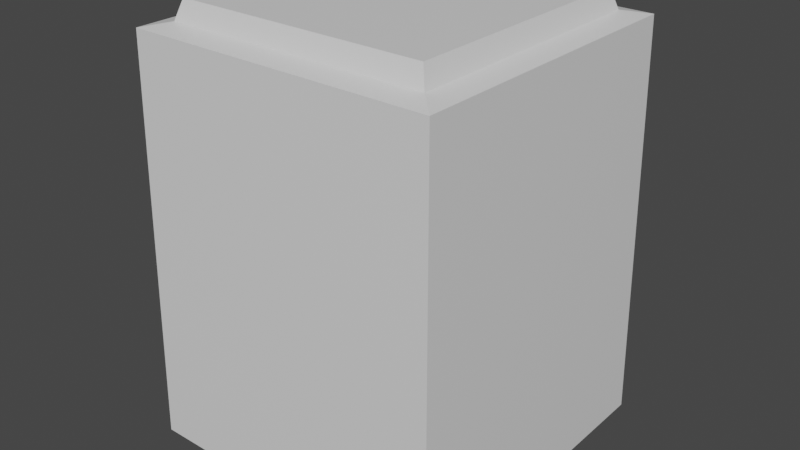 # Source: plinths.blend  (saved by Blender 2.90.8; exported with 4.5.12 LTS)
import bpy
from mathutils import Matrix  # noqa: F401  (used for matrix-valued properties, if any)

bpy.ops.wm.read_factory_settings(use_empty=True)
scene = bpy.context.scene
scene.name = 'Scene'

# ---- collections
col_collection = bpy.data.collections.new('Collection'); scene.collection.children.link(col_collection)

# ---- materials (node trees are filled in below, after node groups)
mat_material = bpy.data.materials.new('Material')
mat_material.alpha_threshold = 0.0
mat_material.use_transparent_shadow = False
mat_material.line_color = (0.0, 0.0, 0.0, 1.0)

# ---- material node trees
mat_material.use_nodes = True; mat_material.node_tree.nodes.clear()
_N = mat_material.node_tree.nodes; _L = mat_material.node_tree.links
n0 = _N.new('ShaderNodeOutputMaterial'); n0.name = 'Material Output'; n0.location = (300, 300)
n1 = _N.new('ShaderNodeBsdfPrincipled'); n1.name = 'Principled BSDF'; n1.location = (10, 300)
n1.distribution = 'GGX'
n1.subsurface_method = 'BURLEY'
n1.inputs[2].default_value = 0.4
n1.inputs[3].default_value = 1.45
n1.inputs[27].default_value = (0.0, 0.0, 0.0, 1.0)
n1.inputs[28].default_value = 1.0
_L.new(n1.outputs[0], n0.inputs[0])
n0.is_active_output = True

# ---- world
world_world = bpy.data.worlds.new('World'); scene.world = world_world
world_world.use_nodes = True; world_world.node_tree.nodes.clear()
_N = world_world.node_tree.nodes; _L = world_world.node_tree.links
n0 = _N.new('ShaderNodeOutputWorld'); n0.name = 'World Output'; n0.location = (300, 300)
n1 = _N.new('ShaderNodeBackground'); n1.name = 'Background'; n1.location = (10, 300)
n1.inputs[0].default_value = (0.05088, 0.05088, 0.05088, 1.0)
_L.new(n1.outputs[0], n0.inputs[0])
n0.is_active_output = True
world_world.color = (0.05088, 0.05088, 0.05088)
world_world.use_sun_shadow = False
world_world.sun_shadow_jitter_overblur = 0.0

# ---- meshes
me_cube = bpy.data.meshes.new('Cube')
me_cube.from_pydata([(0.8907, 0.8907, 0.4006), (1.085, 1.085, 0.0), (0.8907, -0.8907, 0.4006), (1.085, -1.085, 0.0), (-0.8907, 0.8907, 0.4006), (-1.085, 1.085, 0.0), (-0.8907, -0.8907, 0.4006), (-1.085, -1.085, 0.0), (1.041, -1.041, 0.3693), (-1.041, -1.041, 0.3693), (1.041, 1.041, 0.3693), (-1.041, 1.041, 0.3693), (0.8483, -0.8483, 0.5324), (-0.8483, -0.8483, 0.5324), (0.8483, 0.8483, 0.5324), (-0.8483, 0.8483, 0.5324)], [], [(4, 6, 13, 15), (3, 8, 9, 7), (7, 9, 11, 5), (5, 1, 3, 7), (1, 10, 8, 3), (5, 11, 10, 1), (2, 6, 9, 8), (0, 2, 8, 10), (6, 4, 11, 9), (4, 0, 10, 11), (14, 15, 13, 12), (6, 2, 12, 13), (0, 4, 15, 14), (2, 0, 14, 12)])
_uv = me_cube.uv_layers.new(name='UVMap')
_uv.uv.foreach_set('vector', [0.9344, 0.3991, 0.9344, 0.8182, 0.9016, 0.8082, 0.9016, 0.4091, 0.7807, 0.9094, 0.6926, 0.8991, 0.6926, 0.4094, 0.7807, 0.3991, 0.6926, 0.9094, 0.6045, 0.8991, 0.6045, 0.4094, 0.6926, 0.3991, 0.0, 5.609e-08, 0.5163, 0.0, 0.5163, 0.5103, 5.675e-08, 0.5103, 0.6045, 0.9094, 0.5163, 0.8991, 0.5163, 0.4094, 0.6045, 0.3991, 0.8688, 0.9094, 0.7807, 0.8991, 0.7807, 0.4094, 0.8688, 0.3991, 0.4597, 0.5456, 0.03573, 0.5456, 0.0, 0.5103, 0.4955, 0.5103, 0.4597, 0.9647, 0.4597, 0.5456, 0.4955, 0.5103, 0.4955, 1.0, 0.03573, 0.5456, 0.03573, 0.9647, 5.675e-08, 1.0, 0.0, 0.5103, 0.03573, 0.9647, 0.4597, 0.9647, 0.4955, 1.0, 5.675e-08, 1.0, 0.9202, 0.0, 0.9202, 0.3991, 0.5163, 0.3991, 0.5163, 8.413e-08, 0.9672, 0.3991, 0.9672, 0.8182, 0.9344, 0.8082, 0.9344, 0.4091, 1.0, 0.3991, 1.0, 0.8182, 0.9672, 0.8082, 0.9672, 0.4091, 0.9016, 0.3991, 0.9016, 0.8182, 0.8688, 0.8082, 0.8688, 0.4091])
me_cube.materials.append(mat_material)
me_cube.use_remesh_preserve_volume = False
me_cube.use_remesh_preserve_attributes = False
me_cube.use_mirror_vertex_groups = False
me_cube.update()
me_cube_001 = bpy.data.meshes.new('Cube.001')
me_cube_001.from_pydata([(0.8907, 0.8907, 2.795), (1.085, 1.085, 0.0), (0.8907, -0.8907, 2.795), (1.085, -1.085, 0.0), (-0.8907, 0.8907, 2.795), (-1.085, 1.085, 0.0), (-0.8907, -0.8907, 2.795), (-1.085, -1.085, 0.0), (1.041, -1.041, 2.764), (-1.041, -1.041, 2.764), (1.041, 1.041, 2.764), (-1.041, 1.041, 2.764), (0.8483, -0.8483, 2.927), (-0.8483, -0.8483, 2.927), (0.8483, 0.8483, 2.927), (-0.8483, 0.8483, 2.927)], [], [(4, 6, 13, 15), (3, 8, 9, 7), (7, 9, 11, 5), (5, 1, 3, 7), (1, 10, 8, 3), (5, 11, 10, 1), (2, 6, 9, 8), (0, 2, 8, 10), (6, 4, 11, 9), (4, 0, 10, 11), (14, 15, 13, 12), (6, 2, 12, 13), (0, 4, 15, 14), (2, 0, 14, 12)])
_uv = me_cube_001.uv_layers.new(name='UVMap')
_uv.uv.foreach_set('vector', [0.9622, 0.7047, 0.9622, 1.0, 0.9413, 0.993, 0.9413, 0.7117, 0.3308, 0.4532, 0.3375, 0.0, 0.655, 0.0, 0.6617, 0.4532, 0.0, 0.4532, 0.006687, 0.0, 0.3241, 0.0, 0.3308, 0.4532, 0.6617, 3.952e-08, 0.9925, 0.0, 0.9925, 0.3596, 0.6617, 0.3596, 0.0, 0.9064, 0.006687, 0.4532, 0.3241, 0.4532, 0.3308, 0.9064, 0.3308, 0.9064, 0.3375, 0.4532, 0.655, 0.4532, 0.6617, 0.9064, 0.9562, 0.3845, 0.6846, 0.3845, 0.6617, 0.3596, 0.9791, 0.3596, 0.9562, 0.6798, 0.9562, 0.3845, 0.9791, 0.3596, 0.9791, 0.7047, 0.6846, 0.3845, 0.6846, 0.6798, 0.6617, 0.7047, 0.6617, 0.3596, 0.6846, 0.6798, 0.9562, 0.6798, 0.9791, 0.7047, 0.6617, 0.7047, 0.9204, 0.7047, 0.9204, 0.986, 0.6617, 0.986, 0.6617, 0.7047, 0.9413, 0.7047, 0.9413, 1.0, 0.9204, 0.993, 0.9204, 0.7117, 0.9831, 0.7047, 0.9831, 1.0, 0.9622, 0.993, 0.9622, 0.7117, 1.0, 0.3596, 1.0, 0.6549, 0.9791, 0.6479, 0.9791, 0.3666])
me_cube_001.materials.append(mat_material)
me_cube_001.use_remesh_preserve_volume = False
me_cube_001.use_remesh_preserve_attributes = False
me_cube_001.use_mirror_vertex_groups = False
me_cube_001.update()

# ---- objects
ob_plinth_short = bpy.data.objects.new('plinth_short', me_cube)
ob_plinth_tall = bpy.data.objects.new('plinth_tall', me_cube_001)

# ---- transforms, parenting, visibility, modifiers, constraints
ob_plinth_short.location = (0.0, 0.0, 0.0)
ob_plinth_short.lock_rotations_4d = False
ob_plinth_short.empty_display_type = 'ARROWS'
ob_plinth_short.lineart.crease_threshold = 0.0
ob_plinth_tall.location = (0.0, 0.0, 0.0)
ob_plinth_tall.lock_rotations_4d = False
ob_plinth_tall.empty_display_type = 'ARROWS'
ob_plinth_tall.lineart.crease_threshold = 0.0

# ---- collection membership
col_collection.objects.link(ob_plinth_short)
col_collection.objects.link(ob_plinth_tall)

# ---- scene / render settings (as saved in the file)
scene.frame_start = 1; scene.frame_end = 250; scene.frame_set(1)
scene.render.engine = 'BLENDER_EEVEE_NEXT'
scene.cycles.use_denoising = False
scene.cycles.samples = 128
scene.cycles.sampling_pattern = 'TABULATED_SOBOL'
scene.cycles.use_adaptive_sampling = False
scene.cycles.use_light_tree = False
scene.view_settings.view_transform = 'Filmic'
bpy.context.view_layer.update()

# ---- added for rendering (the .blend has no active camera and no usable light): camera, sun
cam_auto = bpy.data.cameras.new('AutoCamera')
cam_auto.lens = 50.0
cam_auto.sensor_width = 36.0
cam_auto.clip_end = 1000.0
ob_auto_camera = bpy.data.objects.new('AutoCamera', cam_auto)
scene.collection.objects.link(ob_auto_camera)
ob_auto_camera.location = (3.92277, -4.70733, 4.60149)
ob_auto_camera.rotation_euler = (1.09748, -7.21219e-08, 0.694738)
scene.camera = ob_auto_camera
light_auto_sun = bpy.data.lights.new('AutoSun', 'SUN')
light_auto_sun.energy = 3.0
light_auto_sun.angle = 0.0523599
ob_auto_sun = bpy.data.objects.new('AutoSun', light_auto_sun)
scene.collection.objects.link(ob_auto_sun)
ob_auto_sun.rotation_euler = (0.872665, 0.174533, 0.523599)
bpy.context.view_layer.update()
